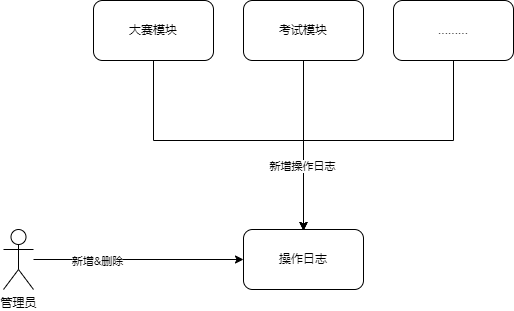

The diagram above was exported from draw.io. Its source (the exported page's mxGraphModel, read from the mxfile embedded in the PNG):
<mxGraphModel dx="1422" dy="865" grid="1" gridSize="10" guides="1" tooltips="1" connect="1" arrows="1" fold="1" page="1" pageScale="1" pageWidth="827" pageHeight="1169" math="0" shadow="0">
  <root>
    <mxCell id="0" />
    <mxCell id="1" parent="0" />
    <mxCell id="Pw2ZpkloBk967NkDOJ-a-1" style="edgeStyle=orthogonalEdgeStyle;rounded=0;orthogonalLoop=1;jettySize=auto;html=1;entryX=0;entryY=0.5;entryDx=0;entryDy=0;" edge="1" parent="1" source="Pw2ZpkloBk967NkDOJ-a-3" target="Pw2ZpkloBk967NkDOJ-a-12">
      <mxGeometry relative="1" as="geometry" />
    </mxCell>
    <mxCell id="Pw2ZpkloBk967NkDOJ-a-2" value="新增&amp;amp;删除" style="edgeLabel;html=1;align=center;verticalAlign=middle;resizable=0;points=[];" vertex="1" connectable="0" parent="Pw2ZpkloBk967NkDOJ-a-1">
      <mxGeometry x="-0.4" y="-1" relative="1" as="geometry">
        <mxPoint as="offset" />
      </mxGeometry>
    </mxCell>
    <mxCell id="Pw2ZpkloBk967NkDOJ-a-3" value="管理员" style="shape=umlActor;verticalLabelPosition=bottom;verticalAlign=top;html=1;outlineConnect=0;" vertex="1" parent="1">
      <mxGeometry x="90" y="500" width="30" height="60" as="geometry" />
    </mxCell>
    <mxCell id="Pw2ZpkloBk967NkDOJ-a-6" style="edgeStyle=orthogonalEdgeStyle;rounded=0;orthogonalLoop=1;jettySize=auto;html=1;entryX=0.5;entryY=0;entryDx=0;entryDy=0;" edge="1" parent="1" source="Pw2ZpkloBk967NkDOJ-a-7">
      <mxGeometry relative="1" as="geometry">
        <Array as="points">
          <mxPoint x="240" y="411" />
          <mxPoint x="390" y="411" />
        </Array>
        <mxPoint x="390" y="501" as="targetPoint" />
      </mxGeometry>
    </mxCell>
    <mxCell id="Pw2ZpkloBk967NkDOJ-a-7" value="大赛模块" style="rounded=1;whiteSpace=wrap;html=1;" vertex="1" parent="1">
      <mxGeometry x="180" y="271" width="120" height="60" as="geometry" />
    </mxCell>
    <mxCell id="Pw2ZpkloBk967NkDOJ-a-8" style="edgeStyle=orthogonalEdgeStyle;rounded=0;orthogonalLoop=1;jettySize=auto;html=1;entryX=0.5;entryY=0;entryDx=0;entryDy=0;" edge="1" parent="1" source="Pw2ZpkloBk967NkDOJ-a-9">
      <mxGeometry relative="1" as="geometry">
        <mxPoint x="390" y="501" as="targetPoint" />
      </mxGeometry>
    </mxCell>
    <mxCell id="Pw2ZpkloBk967NkDOJ-a-9" value="考试模块" style="rounded=1;whiteSpace=wrap;html=1;" vertex="1" parent="1">
      <mxGeometry x="330" y="271" width="120" height="60" as="geometry" />
    </mxCell>
    <mxCell id="Pw2ZpkloBk967NkDOJ-a-10" style="edgeStyle=orthogonalEdgeStyle;rounded=0;orthogonalLoop=1;jettySize=auto;html=1;entryX=0.5;entryY=0;entryDx=0;entryDy=0;" edge="1" parent="1" source="Pw2ZpkloBk967NkDOJ-a-11">
      <mxGeometry relative="1" as="geometry">
        <Array as="points">
          <mxPoint x="540" y="411" />
          <mxPoint x="390" y="411" />
        </Array>
        <mxPoint x="390" y="501" as="targetPoint" />
      </mxGeometry>
    </mxCell>
    <mxCell id="CUHtTHzSUajVQUKxmeWV-1" value="新增操作日志" style="edgeLabel;html=1;align=center;verticalAlign=middle;resizable=0;points=[];" vertex="1" connectable="0" parent="Pw2ZpkloBk967NkDOJ-a-10">
      <mxGeometry x="0.5938" y="-2" relative="1" as="geometry">
        <mxPoint as="offset" />
      </mxGeometry>
    </mxCell>
    <mxCell id="Pw2ZpkloBk967NkDOJ-a-11" value="........." style="rounded=1;whiteSpace=wrap;html=1;" vertex="1" parent="1">
      <mxGeometry x="480" y="271" width="120" height="60" as="geometry" />
    </mxCell>
    <mxCell id="Pw2ZpkloBk967NkDOJ-a-12" value="操作日志" style="rounded=1;whiteSpace=wrap;html=1;" vertex="1" parent="1">
      <mxGeometry x="330" y="500" width="120" height="60" as="geometry" />
    </mxCell>
  </root>
</mxGraphModel>